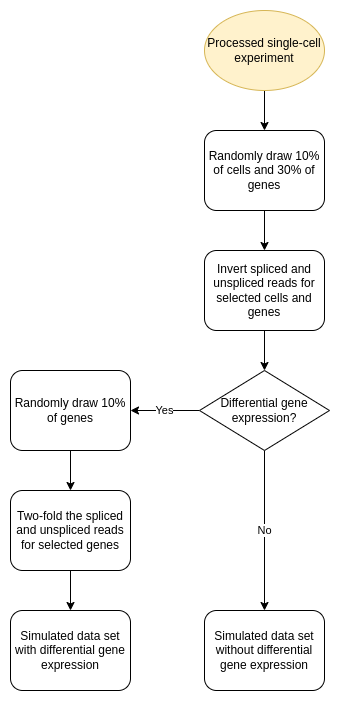

The diagram above was exported from draw.io. Its source (the exported page's mxGraphModel, read from the mxfile embedded in the PNG):
<mxGraphModel dx="1348" dy="773" grid="1" gridSize="10" guides="1" tooltips="1" connect="1" arrows="1" fold="1" page="1" pageScale="1" pageWidth="827" pageHeight="1169" math="0" shadow="0">
  <root>
    <mxCell id="0" />
    <mxCell id="1" parent="0" />
    <mxCell id="Qm2iy0F1NuMDJrLEyP0r-16" style="edgeStyle=orthogonalEdgeStyle;rounded=0;orthogonalLoop=1;jettySize=auto;html=1;entryX=0.5;entryY=0;entryDx=0;entryDy=0;" edge="1" parent="1" source="Qm2iy0F1NuMDJrLEyP0r-2" target="Qm2iy0F1NuMDJrLEyP0r-15">
      <mxGeometry relative="1" as="geometry" />
    </mxCell>
    <mxCell id="Qm2iy0F1NuMDJrLEyP0r-2" value="Processed single-cell experiment" style="ellipse;whiteSpace=wrap;html=1;fillColor=#fff2cc;strokeColor=#d6b656;" vertex="1" parent="1">
      <mxGeometry x="354" y="40" width="120" height="80" as="geometry" />
    </mxCell>
    <mxCell id="Qm2iy0F1NuMDJrLEyP0r-23" style="edgeStyle=orthogonalEdgeStyle;rounded=0;orthogonalLoop=1;jettySize=auto;html=1;exitX=0.5;exitY=1;exitDx=0;exitDy=0;entryX=0.5;entryY=0;entryDx=0;entryDy=0;" edge="1" parent="1" source="Qm2iy0F1NuMDJrLEyP0r-15" target="Qm2iy0F1NuMDJrLEyP0r-22">
      <mxGeometry relative="1" as="geometry" />
    </mxCell>
    <mxCell id="Qm2iy0F1NuMDJrLEyP0r-15" value="Randomly draw 10% of cells and 30% of genes" style="rounded=1;whiteSpace=wrap;html=1;" vertex="1" parent="1">
      <mxGeometry x="354" y="160" width="120" height="80" as="geometry" />
    </mxCell>
    <mxCell id="Qm2iy0F1NuMDJrLEyP0r-26" value="No" style="edgeStyle=orthogonalEdgeStyle;rounded=0;orthogonalLoop=1;jettySize=auto;html=1;exitX=0.5;exitY=1;exitDx=0;exitDy=0;entryX=0.5;entryY=0;entryDx=0;entryDy=0;" edge="1" parent="1" source="Qm2iy0F1NuMDJrLEyP0r-17">
      <mxGeometry relative="1" as="geometry">
        <mxPoint x="414" y="640" as="targetPoint" />
      </mxGeometry>
    </mxCell>
    <mxCell id="Qm2iy0F1NuMDJrLEyP0r-29" value="Yes" style="edgeStyle=orthogonalEdgeStyle;rounded=0;orthogonalLoop=1;jettySize=auto;html=1;" edge="1" parent="1" source="Qm2iy0F1NuMDJrLEyP0r-17">
      <mxGeometry relative="1" as="geometry">
        <mxPoint x="280" y="440" as="targetPoint" />
      </mxGeometry>
    </mxCell>
    <mxCell id="Qm2iy0F1NuMDJrLEyP0r-17" value="Differential gene expression?" style="rhombus;whiteSpace=wrap;html=1;" vertex="1" parent="1">
      <mxGeometry x="349" y="400" width="130" height="80" as="geometry" />
    </mxCell>
    <mxCell id="Qm2iy0F1NuMDJrLEyP0r-24" style="edgeStyle=orthogonalEdgeStyle;rounded=0;orthogonalLoop=1;jettySize=auto;html=1;exitX=0.5;exitY=1;exitDx=0;exitDy=0;entryX=0.5;entryY=0;entryDx=0;entryDy=0;" edge="1" parent="1" source="Qm2iy0F1NuMDJrLEyP0r-22" target="Qm2iy0F1NuMDJrLEyP0r-17">
      <mxGeometry relative="1" as="geometry" />
    </mxCell>
    <mxCell id="Qm2iy0F1NuMDJrLEyP0r-22" value="Invert spliced and unspliced reads for selected cells and genes" style="rounded=1;whiteSpace=wrap;html=1;" vertex="1" parent="1">
      <mxGeometry x="354" y="280" width="120" height="80" as="geometry" />
    </mxCell>
    <mxCell id="Qm2iy0F1NuMDJrLEyP0r-32" style="edgeStyle=orthogonalEdgeStyle;rounded=0;orthogonalLoop=1;jettySize=auto;html=1;" edge="1" parent="1" source="Qm2iy0F1NuMDJrLEyP0r-30" target="Qm2iy0F1NuMDJrLEyP0r-31">
      <mxGeometry relative="1" as="geometry" />
    </mxCell>
    <mxCell id="Qm2iy0F1NuMDJrLEyP0r-30" value="Randomly draw 10% of genes" style="rounded=1;whiteSpace=wrap;html=1;" vertex="1" parent="1">
      <mxGeometry x="160" y="400" width="120" height="80" as="geometry" />
    </mxCell>
    <mxCell id="Qm2iy0F1NuMDJrLEyP0r-35" style="edgeStyle=orthogonalEdgeStyle;rounded=0;orthogonalLoop=1;jettySize=auto;html=1;" edge="1" parent="1" source="Qm2iy0F1NuMDJrLEyP0r-31" target="Qm2iy0F1NuMDJrLEyP0r-34">
      <mxGeometry relative="1" as="geometry" />
    </mxCell>
    <mxCell id="Qm2iy0F1NuMDJrLEyP0r-31" value="Two-fold the spliced and unspliced reads for selected genes" style="rounded=1;whiteSpace=wrap;html=1;" vertex="1" parent="1">
      <mxGeometry x="160" y="520" width="120" height="80" as="geometry" />
    </mxCell>
    <mxCell id="Qm2iy0F1NuMDJrLEyP0r-33" value="Simulated data set without differential gene expression" style="rounded=1;whiteSpace=wrap;html=1;" vertex="1" parent="1">
      <mxGeometry x="354" y="640" width="120" height="80" as="geometry" />
    </mxCell>
    <mxCell id="Qm2iy0F1NuMDJrLEyP0r-34" value="Simulated data set with differential gene expression" style="rounded=1;whiteSpace=wrap;html=1;" vertex="1" parent="1">
      <mxGeometry x="160" y="640" width="120" height="80" as="geometry" />
    </mxCell>
  </root>
</mxGraphModel>